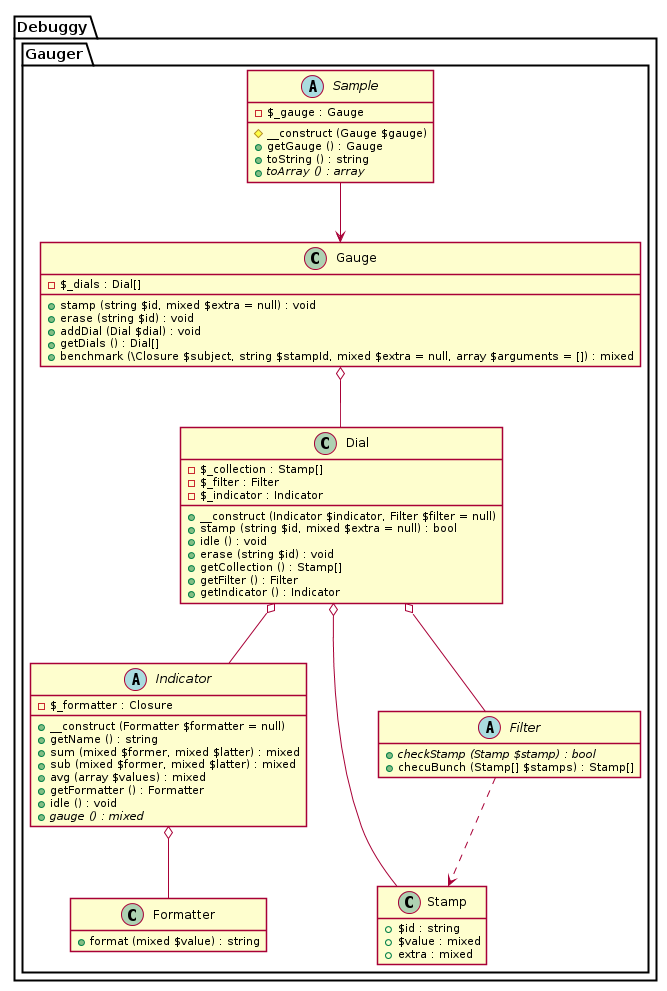

The diagram above was rendered by PlantUML. Its source (embedded in the PNG):
@startuml





hide empty fields
hide empty methods

skinparam shadowing false













package Debuggy {
	namespace Gauger {
		class "Formatter" as _Formatter {
			+ format (mixed $value) : string
		}
	}
}




package Debuggy {
	namespace Gauger {
		abstract class "Indicator" as _Indicator {
			- $_formatter : Closure
			+ __construct (Formatter $formatter = null)
			+ getName () : string
			+ sum (mixed $former, mixed $latter) : mixed
			+ sub (mixed $former, mixed $latter) : mixed
			+ avg (array $values) : mixed
			+ getFormatter () : Formatter
			+ idle () : void
			+ {abstract} gauge () : mixed
		}

		_Indicator o-- _Formatter
	}
}








package Debuggy {
	namespace Gauger {
		class Stamp {
			+ $id : string
			+ $value : mixed
			+ extra : mixed
		}
	}
}




package Debuggy {
	namespace Gauger {
		abstract class "Filter" as _Filter {
			+ {abstract} checkStamp (Stamp $stamp) : bool
			+ checuBunch (Stamp[] $stamps) : Stamp[]
		}

		_Filter ..> Stamp
	}
}




package Debuggy {
	namespace Gauger {
		class Dial {
			- $_collection : Stamp[]
			- $_filter : Filter
			- $_indicator : Indicator
			+ __construct (Indicator $indicator, Filter $filter = null)
			+ stamp (string $id, mixed $extra = null) : bool
			+ idle () : void
			+ erase (string $id) : void
			+ getCollection () : Stamp[]
			+ getFilter () : Filter
			+ getIndicator () : Indicator
		}

		Dial o-- _Indicator
		Dial o-- _Filter
		Dial o-- Stamp
	}
}




package Debuggy {
	namespace Gauger {
		class Gauge {
			- $_dials : Dial[]
			+ stamp (string $id, mixed $extra = null) : void
			+ erase (string $id) : void
			+ addDial (Dial $dial) : void
			+ getDials () : Dial[]
			+ benchmark (\Closure $subject, string $stampId, mixed $extra = null, array $arguments = []) : mixed
		}

		Gauge o-- Dial
	}
}




package Debuggy {
	namespace Gauger {
		abstract class "Sample" as _Sample {
			- $_gauge : Gauge
			# __construct (Gauge $gauge)
			+ getGauge () : Gauge
			+ toString () : string
			+ {abstract} toArray () : array
		}

		_Sample --> Gauge
	}
}

@enduml